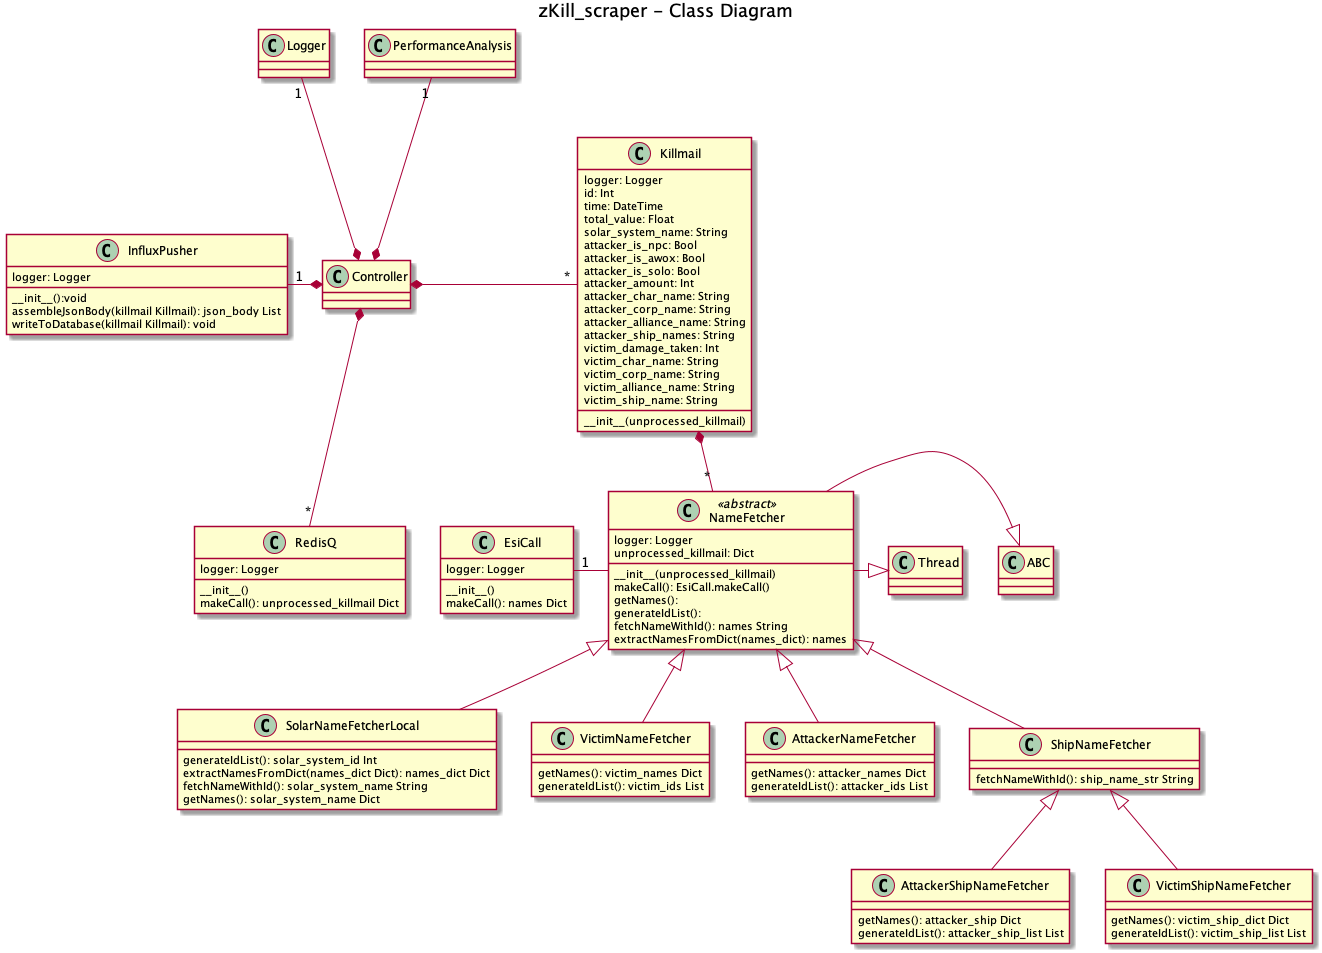

The diagram above was rendered by PlantUML. Its source (embedded in the PNG):
@startuml

title zKill_scraper - Class Diagram

class Thread
class ABC

class Controller

class Killmail {
    logger: Logger
    id: Int
    time: DateTime
    total_value: Float
    solar_system_name: String
    attacker_is_npc: Bool
    attacker_is_awox: Bool
    attacker_is_solo: Bool
    attacker_amount: Int
    attacker_char_name: String
    attacker_corp_name: String
    attacker_alliance_name: String
    attacker_ship_names: String
    victim_damage_taken: Int
    victim_char_name: String
    victim_corp_name: String
    victim_alliance_name: String
    victim_ship_name: String


  __init__(unprocessed_killmail)
}

class Logger
class PerformanceAnalysis

class InfluxPusher{
    logger: Logger
    __init__():void
    assembleJsonBody(killmail Killmail): json_body List
    writeToDatabase(killmail Killmail): void

}

class RedisQ{
    logger: Logger
    __init__()
    makeCall(): unprocessed_killmail Dict
}

class EsiCall{
    logger: Logger
    __init__()
    makeCall(): names Dict

}

class NameFetcher << abstract >>{
    logger: Logger
    unprocessed_killmail: Dict
    __init__(unprocessed_killmail)
    makeCall(): EsiCall.makeCall()
    getNames():
    generateIdList():
    fetchNameWithId(): names String
    extractNamesFromDict(names_dict): names
}

class SolarNameFetcherLocal{
    generateIdList(): solar_system_id Int
    extractNamesFromDict(names_dict Dict): names_dict Dict
    fetchNameWithId(): solar_system_name String
    getNames(): solar_system_name Dict
}

class VictimNameFetcher{
    getNames(): victim_names Dict
    generateIdList(): victim_ids List
}

class AttackerNameFetcher{
    getNames(): attacker_names Dict
    generateIdList(): attacker_ids List
}

class ShipNameFetcher{
    fetchNameWithId(): ship_name_str String
}

class AttackerShipNameFetcher{
    getNames(): attacker_ship Dict
    generateIdList(): attacker_ship_list List
}

class VictimShipNameFetcher{
    getNames(): victim_ship_dict Dict
    generateIdList(): victim_ship_list List
}

ABC <|-left- NameFetcher
Thread <|-left- NameFetcher

NameFetcher <|-down- SolarNameFetcherLocal
NameFetcher <|-down- AttackerNameFetcher
NameFetcher <|-down- VictimNameFetcher
NameFetcher <|-down- ShipNameFetcher
ShipNameFetcher <|-down- AttackerShipNameFetcher
ShipNameFetcher <|-down- VictimShipNameFetcher

NameFetcher -left- "1" EsiCall

Controller *-up- "1" PerformanceAnalysis
Controller *-up- "1" Logger
Controller *-down- "*" RedisQ
Controller *-right- "*" Killmail
Controller *-left- "1" InfluxPusher
Killmail *-down- "*" NameFetcher

@enduml